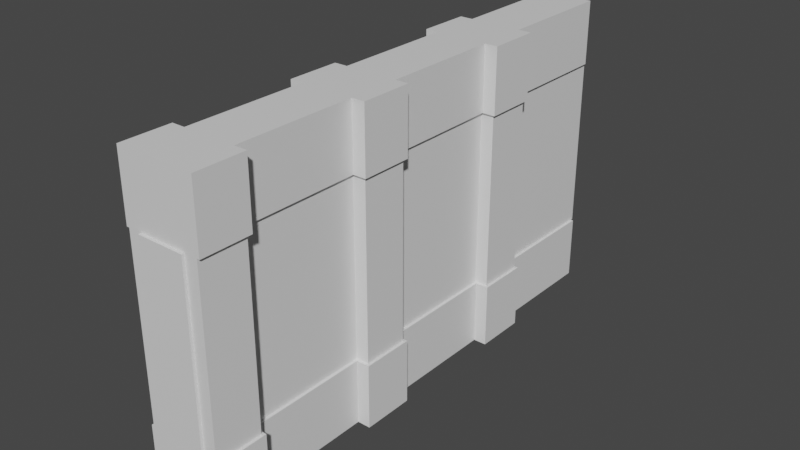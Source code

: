 # Source: Wall_General.blend  (saved by Blender 2.91.10; exported with 4.5.12 LTS)
import bpy
from mathutils import Matrix  # noqa: F401  (used for matrix-valued properties, if any)

bpy.ops.wm.read_factory_settings(use_empty=True)
scene = bpy.context.scene
scene.name = 'Scene'

# ---- collections
col_collection = bpy.data.collections.new('Collection'); scene.collection.children.link(col_collection)

# ---- materials (node trees are filled in below, after node groups)
mat_woodmaterial = bpy.data.materials.new('WoodMaterial')
mat_woodmaterial.use_transparent_shadow = False
mat_wallmaterial = bpy.data.materials.new('WallMaterial')
mat_wallmaterial.use_transparent_shadow = False
mat_paintmaterial = bpy.data.materials.new('PaintMaterial')
mat_paintmaterial.use_transparent_shadow = False

# ---- material node trees
mat_woodmaterial.use_nodes = True; mat_woodmaterial.node_tree.nodes.clear()
_N = mat_woodmaterial.node_tree.nodes; _L = mat_woodmaterial.node_tree.links
n0 = _N.new('ShaderNodeBsdfPrincipled'); n0.name = 'Principled BSDF'; n0.location = (10, 300)
n0.distribution = 'GGX'
n0.subsurface_method = 'BURLEY'
n0.inputs[3].default_value = 1.45
n0.inputs[27].default_value = (0.0, 0.0, 0.0, 1.0)
n0.inputs[28].default_value = 1.0
n1 = _N.new('ShaderNodeOutputMaterial'); n1.name = 'Material Output'; n1.location = (300, 300)
_L.new(n0.outputs[0], n1.inputs[0])
n1.is_active_output = True
mat_wallmaterial.use_nodes = True; mat_wallmaterial.node_tree.nodes.clear()
_N = mat_wallmaterial.node_tree.nodes; _L = mat_wallmaterial.node_tree.links
n0 = _N.new('ShaderNodeBsdfPrincipled'); n0.name = 'Principled BSDF'; n0.location = (10, 300)
n0.distribution = 'GGX'
n0.subsurface_method = 'BURLEY'
n0.inputs[3].default_value = 1.45
n0.inputs[27].default_value = (0.0, 0.0, 0.0, 1.0)
n0.inputs[28].default_value = 1.0
n1 = _N.new('ShaderNodeOutputMaterial'); n1.name = 'Material Output'; n1.location = (300, 300)
_L.new(n0.outputs[0], n1.inputs[0])
n1.is_active_output = True
mat_paintmaterial.use_nodes = True; mat_paintmaterial.node_tree.nodes.clear()
_N = mat_paintmaterial.node_tree.nodes; _L = mat_paintmaterial.node_tree.links
n0 = _N.new('ShaderNodeBsdfPrincipled'); n0.name = 'Principled BSDF'; n0.location = (10, 300)
n0.distribution = 'GGX'
n0.subsurface_method = 'BURLEY'
n0.inputs[3].default_value = 1.45
n0.inputs[27].default_value = (0.0, 0.0, 0.0, 1.0)
n0.inputs[28].default_value = 1.0
n1 = _N.new('ShaderNodeOutputMaterial'); n1.name = 'Material Output'; n1.location = (300, 300)
_L.new(n0.outputs[0], n1.inputs[0])
n1.is_active_output = True

# ---- world
world_world = bpy.data.worlds.new('World'); scene.world = world_world
world_world.use_nodes = True; world_world.node_tree.nodes.clear()
_N = world_world.node_tree.nodes; _L = world_world.node_tree.links
n0 = _N.new('ShaderNodeOutputWorld'); n0.name = 'World Output'; n0.location = (300, 300)
n1 = _N.new('ShaderNodeBackground'); n1.name = 'Background'; n1.location = (10, 300)
n1.inputs[0].default_value = (0.05088, 0.05088, 0.05088, 1.0)
_L.new(n1.outputs[0], n0.inputs[0])
n0.is_active_output = True
world_world.color = (0.05088, 0.05088, 0.05088)
world_world.use_sun_shadow = False
world_world.sun_shadow_jitter_overblur = 0.0

# ---- meshes
me_cube_003 = bpy.data.meshes.new('Cube.003')
me_cube_003.from_pydata([(0.3968, -5.044, -1.5), (0.3968, -5.044, 2.803), (0.3968, -1.954, 2.803), (0.3968, -4.208, 2.803), (0.6306, -4.208, 2.803), (0.6306, -5.044, 2.803), (0.6306, -5.044, -1.5), (0.3968, -1.954, -0.3438), (0.3968, -5.044, -0.3438), (0.3968, -4.208, -0.3438), (0.6306, -5.044, -0.3438), (0.6306, -4.208, -0.3438), (0.4448, -2.0, -0.3438), (0.4448, -2.0, -1.5), (0.4448, -4.159, -1.5), (0.4448, -4.159, -0.3438), (0.6777, -5.044, -0.3438), (0.6777, -5.044, -1.5), (0.6777, -4.159, -1.5), (0.6777, -4.159, -0.3438), (0.3968, 1.135, 2.803), (0.3968, -1.119, 2.803), (0.6306, -1.119, 2.803), (0.6306, -1.954, 2.803), (0.3968, 1.135, -0.3438), (0.3968, -1.119, -0.3438), (0.6306, -1.954, -0.3438), (0.6306, -1.119, -0.3438), (0.4448, 1.094, -0.3438), (0.4448, 1.094, -1.5), (0.4448, -1.069, -1.5), (0.4448, -1.069, -0.3438), (0.6777, -2.0, -0.3438), (0.6777, -2.0, -1.5), (0.6777, -1.069, -1.5), (0.6777, -1.069, -0.3438), (0.3968, 4.224, -1.5), (0.3968, 4.224, 2.803), (0.3968, 1.97, 2.803), (0.6306, 1.97, 2.803), (0.6306, 1.135, 2.803), (0.3968, 4.224, -0.3438), (0.3968, 1.97, -0.3438), (0.6306, 1.135, -0.3438), (0.6306, 1.97, -0.3438), (0.4448, 4.224, -0.3438), (0.4448, 4.224, -1.5), (0.4448, 2.02, -1.5), (0.4448, 2.02, -0.3438), (0.6777, 1.095, -0.3438), (0.6777, 1.095, -1.5), (0.6777, 2.02, -1.5), (0.6777, 2.02, -0.3438), (-0.4386, -5.044, -1.5), (-0.4386, -5.044, 2.803), (-0.4386, -1.954, 2.803), (-0.4386, -4.208, 2.803), (-0.6724, -4.208, 2.803), (-0.6724, -5.044, 2.803), (-0.6724, -5.044, -1.5), (-0.4386, -5.044, -0.3438), (-0.4386, -1.954, -0.3438), (-0.4386, -4.208, -0.3438), (-0.6724, -5.044, -0.3438), (-0.6724, -4.208, -0.3438), (-0.4866, -2.0, -0.3438), (-0.4866, -2.0, -1.5), (-0.4866, -4.159, -1.5), (-0.4866, -4.159, -0.3438), (-0.7194, -5.044, -0.3438), (-0.7194, -5.044, -1.5), (-0.7194, -4.159, -1.5), (-0.7194, -4.159, -0.3438), (-0.4386, 1.135, 2.803), (-0.4386, -1.119, 2.803), (-0.6724, -1.119, 2.803), (-0.6724, -1.954, 2.803), (-0.4386, 1.135, -0.3438), (-0.4386, -1.119, -0.3438), (-0.6724, -1.954, -0.3438), (-0.6724, -1.119, -0.3438), (-0.4866, 1.094, -0.3438), (-0.4866, 1.094, -1.5), (-0.4866, -1.069, -1.5), (-0.4866, -1.069, -0.3438), (-0.7193, -2.0, -0.3438), (-0.7193, -2.0, -1.5), (-0.7194, -1.069, -1.5), (-0.7194, -1.069, -0.3438), (-0.4386, 4.224, -1.5), (-0.4386, 4.224, 2.803), (-0.4386, 1.97, 2.803), (-0.6724, 1.97, 2.803), (-0.6724, 1.135, 2.803), (-0.4386, 4.224, -0.3438), (-0.4386, 1.97, -0.3438), (-0.6724, 1.135, -0.3438), (-0.6724, 1.97, -0.3438), (-0.4866, 4.224, -0.3438), (-0.4866, 4.224, -1.5), (-0.4866, 2.02, -1.5), (-0.4866, 2.02, -0.3438), (-0.7194, 1.095, -0.3438), (-0.7194, 1.095, -1.5), (-0.7194, 2.02, -1.5), (-0.7194, 2.02, -0.3438), (-0.4386, 4.271, 2.803), (0.3968, 4.271, 2.803), (-0.4386, 4.271, -0.3438), (0.3968, 4.271, -0.3438), (-0.4386, -5.091, -0.3438), (-0.4386, -5.091, 2.803), (0.3968, -5.091, 2.803), (0.3968, -5.091, -0.3438), (-0.4386, -5.044, 3.959), (-0.6724, -5.044, 3.959), (-0.4866, -2.0, 2.803), (-0.4866, -2.0, 3.959), (-0.4866, -4.159, 3.959), (-0.4866, -4.159, 2.803), (-0.7194, -5.044, 2.803), (-0.7194, -5.044, 3.959), (-0.7194, -4.159, 3.959), (-0.7194, -4.159, 2.803), (-0.4866, 1.094, 2.803), (-0.4866, 1.094, 3.959), (-0.4866, -1.069, 3.959), (-0.4866, -1.069, 2.803), (-0.7194, -2.0, 2.803), (-0.7194, -2.0, 3.959), (-0.7194, -1.069, 3.959), (-0.7194, -1.069, 2.803), (-0.4386, 4.224, 3.959), (-0.4866, 4.224, 2.803), (-0.4866, 4.224, 3.959), (-0.4866, 2.02, 3.959), (-0.4866, 2.02, 2.803), (-0.7194, 1.095, 2.803), (-0.7194, 1.095, 3.959), (-0.7194, 2.02, 3.959), (-0.7194, 2.02, 2.803), (0.3968, -5.044, 3.959), (0.6306, -5.044, 3.959), (0.4448, -2.0, 2.803), (0.4448, -2.0, 3.959), (0.4448, -4.159, 3.959), (0.4448, -4.159, 2.803), (0.6777, -5.044, 2.803), (0.6777, -5.044, 3.959), (0.6777, -4.159, 3.959), (0.6777, -4.159, 2.803), (0.4448, 1.094, 2.803), (0.4448, 1.094, 3.959), (0.4448, -1.069, 3.959), (0.4448, -1.069, 2.803), (0.6777, -2.0, 2.803), (0.6777, -2.0, 3.959), (0.6777, -1.069, 3.959), (0.6777, -1.069, 2.803), (0.3968, 4.224, 3.959), (0.4448, 4.224, 2.803), (0.4448, 4.224, 3.959), (0.4448, 2.02, 3.959), (0.4448, 2.02, 2.803), (0.6777, 1.095, 2.803), (0.6777, 1.095, 3.959), (0.6777, 2.02, 3.959), (0.6777, 2.02, 2.803)], [], [(8, 0, 6, 10), (60, 8, 113, 110), (7, 2, 3, 9), (11, 4, 5, 10), (9, 3, 4, 11), (9, 11, 19, 15), (0, 8, 60, 53), (1, 8, 10, 5), (14, 15, 19, 18), (18, 19, 16, 17), (13, 12, 15, 14), (10, 6, 17, 16), (7, 9, 15, 12), (11, 10, 16, 19), (24, 20, 21, 25), (27, 22, 23, 26), (25, 21, 22, 27), (25, 27, 35, 31), (2, 7, 26, 23), (30, 31, 35, 34), (34, 35, 32, 33), (29, 28, 31, 30), (24, 25, 31, 28), (27, 26, 32, 35), (37, 41, 109, 107), (41, 37, 38, 42), (44, 39, 40, 43), (42, 38, 39, 44), (42, 44, 52, 48), (20, 24, 43, 40), (89, 94, 41, 36), (47, 48, 52, 51), (51, 52, 49, 50), (46, 45, 48, 47), (41, 42, 48, 45), (36, 41, 45, 46), (44, 43, 49, 52), (60, 63, 59, 53), (61, 62, 56, 55), (64, 63, 58, 57), (62, 64, 57, 56), (62, 68, 72, 64), (54, 58, 63, 60), (67, 71, 72, 68), (71, 70, 69, 72), (66, 67, 68, 65), (63, 69, 70, 59), (61, 65, 68, 62), (64, 72, 69, 63), (77, 78, 74, 73), (80, 79, 76, 75), (78, 80, 75, 74), (78, 84, 88, 80), (55, 76, 79, 61), (83, 87, 88, 84), (87, 86, 85, 88), (82, 83, 84, 81), (77, 81, 84, 78), (80, 88, 85, 79), (94, 95, 91, 90), (97, 96, 93, 92), (95, 97, 92, 91), (95, 101, 105, 97), (73, 93, 96, 77), (100, 104, 105, 101), (104, 103, 102, 105), (99, 100, 101, 98), (94, 98, 101, 95), (89, 99, 98, 94), (97, 105, 102, 96), (108, 106, 107, 109), (41, 94, 108, 109), (90, 37, 107, 106), (94, 90, 106, 108), (113, 112, 111, 110), (54, 60, 110, 111), (1, 54, 111, 112), (8, 1, 112, 113), (12, 32, 26, 7), (12, 13, 33, 32), (28, 49, 43, 24), (28, 29, 50, 49), (54, 114, 115, 58), (56, 57, 123, 119), (114, 54, 1, 141), (118, 119, 123, 122), (122, 123, 120, 121), (117, 116, 119, 118), (58, 115, 121, 120), (55, 56, 119, 116), (57, 58, 120, 123), (74, 75, 131, 127), (126, 127, 131, 130), (130, 131, 128, 129), (125, 124, 127, 126), (73, 74, 127, 124), (75, 76, 128, 131), (91, 92, 140, 136), (159, 37, 90, 132), (135, 136, 140, 139), (139, 140, 137, 138), (134, 133, 136, 135), (90, 91, 136, 133), (132, 90, 133, 134), (92, 93, 137, 140), (1, 5, 142, 141), (3, 146, 150, 4), (145, 149, 150, 146), (149, 148, 147, 150), (144, 145, 146, 143), (5, 147, 148, 142), (2, 143, 146, 3), (4, 150, 147, 5), (21, 154, 158, 22), (153, 157, 158, 154), (157, 156, 155, 158), (152, 153, 154, 151), (20, 151, 154, 21), (22, 158, 155, 23), (38, 163, 167, 39), (162, 166, 167, 163), (166, 165, 164, 167), (161, 162, 163, 160), (37, 160, 163, 38), (159, 161, 160, 37), (39, 167, 164, 40), (116, 128, 76, 55), (116, 117, 129, 128), (124, 137, 93, 73), (124, 125, 138, 137), (155, 143, 2, 23), (155, 156, 144, 143), (40, 164, 151, 20), (164, 165, 152, 151), (85, 65, 61, 79), (85, 86, 66, 65), (81, 77, 96, 102), (102, 103, 82, 81), (141, 142, 148, 149, 145, 144, 156, 157, 153, 152, 165, 166, 162, 161, 159, 132, 134, 135, 139, 138, 125, 126, 130, 129, 117, 118, 122, 121, 115, 114)])
me_cube_003.polygons.foreach_set('material_index', [0, 0, 1, 2, 2, 0, 0, 2, 0, 0, 0, 0, 0, 0, 1, 2, 2, 0, 2, 0, 0, 0, 0, 0, 1, 1, 2, 2, 0, 2, 0, 0, 0, 0, 0, 0, 0, 0, 1, 2, 2, 0, 2, 0, 0, 0, 0, 0, 0, 1, 2, 2, 0, 2, 0, 0, 0, 0, 0, 1, 2, 2, 0, 2, 0, 0, 0, 0, 0, 0, 1, 0, 2, 1, 2, 2, 2, 2, 0, 0, 0, 0, 2, 2, 2, 2, 2, 2, 2, 2, 2, 2, 2, 2, 2, 2, 2, 2, 2, 2, 2, 2, 2, 2, 2, 2, 2, 2, 2, 2, 2, 2, 2, 2, 2, 2, 2, 2, 2, 2, 2, 2, 2, 2, 2, 2, 2, 2, 2, 2, 2, 2, 2, 2, 0, 0, 0, 0, 2])
_uv = me_cube_003.uv_layers.new(name='UVMap')
_uv.uv.foreach_set('vector', [0.8099, -0.004458, 0.7273, -0.004458, 0.7273, -0.02117, 0.8099, -0.02117, 0.2932, -0.02504, 0.3527, -0.02504, 0.3527, -0.02169, 0.2932, -0.02169, 0.1887, 0.6922, 0.1887, 0.4673, 0.3498, 0.4673, 0.3498, 0.6922, 0.3568, 0.7627, 0.1319, 0.7627, 0.1319, 0.703, 0.3568, 0.703, 0.3568, 0.7794, 0.1319, 0.7794, 0.1319, 0.7627, 0.3568, 0.7627, 0.9902, 0.08615, 0.9902, 0.1029, 0.9867, 0.1062, 0.9867, 0.08957, 0.7273, -0.004458, 0.8099, -0.004458, 0.8099, 0.05526, 0.7273, 0.05526, 0.3567, 0.2025, 0.3567, -0.0217, 0.3733, -0.0217, 0.3733, 0.2025, 0.904, 0.08958, 0.9867, 0.08957, 0.9867, 0.1062, 0.904, 0.1062, 0.904, 0.1062, 0.9867, 0.1062, 0.9867, 0.1695, 0.904, 0.1695, 0.2963, 0.868, 0.2963, 0.9506, 0.142, 0.9506, 0.142, 0.868, 0.9867, 0.1728, 0.904, 0.1728, 0.904, 0.1695, 0.9867, 0.1695, 0.1319, 0.9416, 0.1319, 0.7805, 0.1353, 0.784, 0.1353, 0.9383, 0.99, 0.1098, 0.99, 0.1695, 0.9867, 0.1695, 0.9867, 0.1062, 0.6811, 0.4708, 0.6811, 0.6957, 0.52, 0.6957, 0.52, 0.4708, 0.5023, 0.557, 0.5023, 0.7819, 0.4425, 0.7819, 0.4425, 0.557, 0.519, 0.557, 0.519, 0.7819, 0.5023, 0.7819, 0.5023, 0.557, 0.519, 0.557, 0.5023, 0.557, 0.4989, 0.5535, 0.5155, 0.5535, 0.4258, 0.7819, 0.4258, 0.557, 0.4425, 0.557, 0.4425, 0.7819, 0.5155, 0.4708, 0.5155, 0.5535, 0.4989, 0.5535, 0.4989, 0.4708, 0.4989, 0.4708, 0.4989, 0.5535, 0.4324, 0.5535, 0.4324, 0.4708, 0.3922, 0.9386, 0.3096, 0.9386, 0.3096, 0.784, 0.3922, 0.784, 0.3062, 0.9416, 0.3062, 0.7805, 0.3096, 0.784, 0.3096, 0.9386, 0.4953, 0.5568, 0.4356, 0.5568, 0.4324, 0.5535, 0.4989, 0.5535, 0.7916, 0.6911, 0.7916, 0.468, 0.7955, 0.468, 0.7955, 0.6911, 0.6811, 0.2264, 0.6811, 0.4513, 0.52, 0.4513, 0.52, 0.2264, 0.7038, 0.4501, 0.7038, 0.2251, 0.7636, 0.2251, 0.7636, 0.4501, 0.6871, 0.4501, 0.6871, 0.2251, 0.7038, 0.2251, 0.7038, 0.4501, 0.52, 0.9687, 0.52, 0.952, 0.5236, 0.9486, 0.5236, 0.9652, 0.7803, 0.2251, 0.7803, 0.4501, 0.7636, 0.4501, 0.7636, 0.2251, 0.6072, 0.7795, 0.6072, 0.6968, 0.6669, 0.6968, 0.6669, 0.7795, 0.6062, 0.9652, 0.5236, 0.9652, 0.5236, 0.9486, 0.6062, 0.9486, 0.6062, 0.9486, 0.5236, 0.9486, 0.5236, 0.8825, 0.6062, 0.8825, 0.6061, 0.8579, 0.5235, 0.8579, 0.5235, 0.7004, 0.6061, 0.7004, 0.52, 0.8579, 0.52, 0.6968, 0.5235, 0.7004, 0.5235, 0.8579, 0.6061, 0.8614, 0.5235, 0.8614, 0.5235, 0.8579, 0.6061, 0.8579, 0.5202, 0.9451, 0.5202, 0.8853, 0.5236, 0.8825, 0.5236, 0.9486, 0.8099, 0.05526, 0.8099, 0.07197, 0.7273, 0.07197, 0.7273, 0.05526, 0.3564, 0.2276, 0.5175, 0.2276, 0.5175, 0.4526, 0.3564, 0.4526, 0.2131, -0.02168, 0.2726, -0.02168, 0.2726, 0.2025, 0.2131, 0.2025, 0.1965, -0.02168, 0.2131, -0.02168, 0.2131, 0.2025, 0.1965, 0.2025, 0.8135, 0.1587, 0.8099, 0.1552, 0.8099, 0.1386, 0.8135, 0.142, 0.2893, 0.2025, 0.2726, 0.2025, 0.2726, -0.02168, 0.2893, -0.02168, 0.7273, 0.1552, 0.7273, 0.1386, 0.8099, 0.1386, 0.8099, 0.1552, 0.7273, 0.1386, 0.7273, 0.07533, 0.8099, 0.07533, 0.8099, 0.1386, 0.4123, 0.9409, 0.4123, 0.7866, 0.495, 0.7866, 0.495, 0.9409, 0.8099, 0.07197, 0.8099, 0.07533, 0.7273, 0.07533, 0.7273, 0.07197, 0.4984, 0.9441, 0.495, 0.9409, 0.495, 0.7866, 0.4984, 0.783, 0.8133, 0.135, 0.8099, 0.1386, 0.8099, 0.07533, 0.8133, 0.07533, 0.5378, 0.2038, 0.3767, 0.2038, 0.3767, -0.02117, 0.5378, -0.02117, 0.6498, -0.02117, 0.7095, -0.02117, 0.7095, 0.2038, 0.6498, 0.2038, 0.6331, -0.02117, 0.6498, -0.02117, 0.6498, 0.2038, 0.6331, 0.2038, 0.8685, 0.2251, 0.872, 0.2286, 0.872, 0.2452, 0.8685, 0.2419, 0.7262, 0.2038, 0.7095, 0.2038, 0.7095, -0.02117, 0.7262, -0.02117, 0.9547, 0.2286, 0.9547, 0.2452, 0.872, 0.2452, 0.872, 0.2286, 0.9547, 0.2452, 0.9547, 0.3117, 0.872, 0.3117, 0.872, 0.2452, 0.8871, 0.8542, 0.8871, 0.6995, 0.9697, 0.6995, 0.9697, 0.8542, 0.9731, 0.8571, 0.9697, 0.8542, 0.9697, 0.6995, 0.9731, 0.696, 0.8687, 0.2488, 0.872, 0.2452, 0.872, 0.3117, 0.8687, 0.3085, 0.1879, 0.2272, 0.349, 0.2272, 0.349, 0.4521, 0.1879, 0.4521, 0.5556, -0.02117, 0.6153, -0.02117, 0.6153, 0.2038, 0.5556, 0.2038, 0.5389, -0.02117, 0.5556, -0.02117, 0.5556, 0.2038, 0.5389, 0.2038, 0.904, -0.02117, 0.9076, -0.01774, 0.9076, -0.001094, 0.904, -0.004458, 0.632, 0.2038, 0.6153, 0.2038, 0.6153, -0.02117, 0.632, -0.02117, 0.9902, -0.01774, 0.9902, -0.001094, 0.9076, -0.001094, 0.9076, -0.01774, 0.9902, -0.001094, 0.9902, 0.06502, 0.9076, 0.06502, 0.9076, -0.001094, 0.09668, 0.6877, 0.09668, 0.8452, 0.01404, 0.8452, 0.01404, 0.6877, 0.01061, 0.6877, 0.01404, 0.6877, 0.01404, 0.8452, 0.01061, 0.8488, 0.09668, 0.6842, 0.09668, 0.6877, 0.01404, 0.6877, 0.01404, 0.6842, 0.9042, 0.002451, 0.9076, -0.001094, 0.9076, 0.06502, 0.9042, 0.06217, 0.8547, 0.468, 0.8547, 0.6911, 0.7955, 0.6911, 0.7955, 0.468, 0.7955, 0.4647, 0.8547, 0.4647, 0.8547, 0.468, 0.7955, 0.468, 0.8547, 0.6944, 0.7955, 0.6944, 0.7955, 0.6911, 0.8547, 0.6911, 0.8586, 0.468, 0.8586, 0.6911, 0.8547, 0.6911, 0.8547, 0.468, 0.3527, -0.02169, 0.3527, 0.2025, 0.2932, 0.2025, 0.2932, -0.02169, 0.2893, 0.2025, 0.2893, -0.02168, 0.2932, -0.02169, 0.2932, 0.2025, 0.3527, 0.2059, 0.2932, 0.2059, 0.2932, 0.2025, 0.3527, 0.2025, 0.3567, -0.0217, 0.3567, 0.2025, 0.3527, 0.2025, 0.3527, -0.02169, 0.4157, 0.5535, 0.4324, 0.5535, 0.429, 0.5567, 0.4123, 0.5567, 0.4157, 0.5535, 0.4157, 0.4708, 0.4324, 0.4708, 0.4324, 0.5535, 0.5236, 0.8658, 0.5236, 0.8825, 0.5207, 0.8791, 0.5206, 0.8624, 0.5236, 0.8658, 0.6062, 0.8658, 0.6062, 0.8825, 0.5236, 0.8825, 0.7079, 0.5445, 0.7905, 0.5445, 0.7905, 0.5612, 0.7079, 0.5612, 0.7044, 0.6479, 0.7044, 0.6312, 0.7079, 0.6278, 0.7079, 0.6444, 0.7905, 0.5445, 0.7079, 0.5445, 0.7079, 0.4847, 0.7905, 0.4847, 0.7905, 0.6444, 0.7079, 0.6444, 0.7079, 0.6278, 0.7905, 0.6278, 0.7905, 0.6278, 0.7079, 0.6278, 0.7079, 0.5645, 0.7905, 0.5645, 0.9512, 0.6225, 0.8685, 0.6225, 0.8685, 0.4682, 0.9512, 0.4682, 0.7079, 0.5612, 0.7905, 0.5612, 0.7905, 0.5645, 0.7079, 0.5645, 0.8651, 0.6258, 0.8651, 0.4647, 0.8685, 0.4682, 0.8685, 0.6225, 0.7045, 0.6243, 0.7045, 0.5645, 0.7079, 0.5645, 0.7079, 0.6278, 0.7044, 0.9212, 0.7044, 0.9045, 0.7079, 0.9011, 0.7079, 0.9178, 0.7905, 0.9178, 0.7079, 0.9178, 0.7079, 0.9011, 0.7905, 0.9011, 0.7905, 0.9011, 0.7079, 0.9011, 0.7079, 0.8346, 0.7905, 0.8346, 0.1414, 0.8669, 0.1414, 0.7843, 0.296, 0.7843, 0.296, 0.8669, 0.3024, 0.7807, 0.3024, 0.9418, 0.299, 0.9383, 0.299, 0.7837, 0.7045, 0.8976, 0.7045, 0.8379, 0.7079, 0.8346, 0.7079, 0.9011, 0.8685, 0.4391, 0.8685, 0.4224, 0.872, 0.419, 0.872, 0.4357, 0.7813, 0.3873, 0.864, 0.3873, 0.864, 0.447, 0.7813, 0.447, 0.9547, 0.4357, 0.872, 0.4357, 0.872, 0.419, 0.9547, 0.419, 0.9547, 0.419, 0.872, 0.419, 0.872, 0.3529, 0.9547, 0.3529, 0.7904, 0.8101, 0.7078, 0.8101, 0.7078, 0.6525, 0.7904, 0.6525, 0.7044, 0.8101, 0.7044, 0.6489, 0.7078, 0.6525, 0.7078, 0.8101, 0.7904, 0.8135, 0.7078, 0.8135, 0.7078, 0.8101, 0.7904, 0.8101, 0.8687, 0.4155, 0.8687, 0.3558, 0.872, 0.3529, 0.872, 0.419, 0.7079, 0.4847, 0.7079, 0.468, 0.7905, 0.468, 0.7905, 0.4847, 0.7905, 1.006, 0.787, 1.002, 0.787, 0.9855, 0.7905, 0.9889, 0.7044, 1.002, 0.7044, 0.9855, 0.787, 0.9855, 0.787, 1.002, 0.7044, 0.9855, 0.7044, 0.9223, 0.787, 0.9223, 0.787, 0.9855, 0.8146, 0.1367, 0.8146, -0.01762, 0.8972, -0.01762, 0.8972, 0.1367, 0.7079, 0.468, 0.7079, 0.4647, 0.7905, 0.4647, 0.7905, 0.468, 0.9006, 0.1399, 0.8972, 0.1367, 0.8972, -0.01762, 0.9006, -0.02117, 0.7904, 0.982, 0.787, 0.9855, 0.787, 0.9223, 0.7904, 0.9223, 0.01061, 0.8498, 0.01416, 0.8533, 0.01416, 0.8699, 0.01061, 0.8665, 0.0968, 0.8533, 0.0968, 0.8699, 0.01416, 0.8699, 0.01416, 0.8533, 0.0968, 0.8699, 0.0968, 0.9364, 0.01416, 0.9364, 0.01416, 0.8699, 0.8674, 0.2281, 0.8674, 0.3827, 0.7848, 0.3827, 0.7848, 0.2281, 0.7813, 0.2251, 0.7848, 0.2281, 0.7848, 0.3827, 0.7813, 0.3863, 0.01079, 0.8735, 0.01416, 0.8699, 0.01416, 0.9364, 0.01079, 0.9332, 0.8871, 0.8582, 0.8906, 0.8616, 0.8906, 0.8783, 0.8871, 0.8749, 0.9733, 0.8616, 0.9733, 0.8783, 0.8906, 0.8783, 0.8906, 0.8616, 0.9733, 0.8783, 0.9733, 0.9444, 0.8906, 0.9444, 0.8906, 0.8783, 0.7946, 0.8561, 0.7946, 0.6986, 0.8772, 0.6986, 0.8772, 0.8561, 0.8806, 0.8561, 0.8772, 0.8561, 0.8772, 0.6986, 0.8806, 0.695, 0.7946, 0.8596, 0.7946, 0.8561, 0.8772, 0.8561, 0.8772, 0.8596, 0.8872, 0.8818, 0.8906, 0.8783, 0.8906, 0.9444, 0.8872, 0.9415, 0.7079, 0.818, 0.7079, 0.8346, 0.7047, 0.8313, 0.7047, 0.8146, 0.7079, 0.818, 0.7905, 0.818, 0.7905, 0.8346, 0.7079, 0.8346, 0.872, 0.3363, 0.872, 0.3529, 0.8692, 0.3496, 0.8691, 0.3329, 0.872, 0.3363, 0.9547, 0.3363, 0.9547, 0.3529, 0.872, 0.3529, 0.01416, 0.9364, 0.01416, 0.9531, 0.0109, 0.9565, 0.01091, 0.9398, 0.01416, 0.9364, 0.0968, 0.9364, 0.0968, 0.9531, 0.01416, 0.9531, 0.8877, 0.9477, 0.8906, 0.9444, 0.8906, 0.961, 0.8876, 0.9644, 0.8906, 0.9444, 0.9733, 0.9444, 0.9733, 0.961, 0.8906, 0.961, 0.872, 0.3117, 0.872, 0.3284, 0.8688, 0.3318, 0.8688, 0.3151, 0.872, 0.3117, 0.9547, 0.3117, 0.9547, 0.3284, 0.872, 0.3284, 0.9076, 0.08166, 0.9046, 0.08507, 0.9047, 0.06836, 0.9076, 0.06502, 0.9076, 0.06502, 0.9902, 0.06502, 0.9902, 0.08166, 0.9076, 0.08166, 0.08033, 0.0005372, 0.09703, 0.0005372, 0.1004, 0.0005372, 0.1004, 0.0638, 0.08375, 0.0638, 0.08375, 0.2181, 0.1004, 0.2181, 0.1004, 0.2846, 0.08375, 0.2846, 0.08375, 0.4392, 0.1004, 0.4393, 0.1004, 0.5054, 0.08375, 0.5054, 0.08375, 0.663, 0.08033, 0.663, 0.02061, 0.663, 0.01718, 0.663, 0.01718, 0.5054, 0.0005372, 0.5054, 0.0005372, 0.4393, 0.01718, 0.4392, 0.01718, 0.2846, 0.0005372, 0.2846, 0.0005372, 0.2181, 0.01718, 0.2181, 0.01718, 0.0638, 0.0005372, 0.0638, 0.0005372, 0.0005374, 0.003901, 0.0005374, 0.02061, 0.0005374])
me_cube_003.materials.append(mat_woodmaterial)
me_cube_003.materials.append(mat_wallmaterial)
me_cube_003.materials.append(mat_paintmaterial)
me_cube_003.use_remesh_fix_poles = True
me_cube_003.use_remesh_preserve_attributes = False
me_cube_003.use_mirror_vertex_groups = False
me_cube_003.update()

# ---- objects
ob_cube = bpy.data.objects.new('Cube', me_cube_003)

# ---- transforms, parenting, visibility, modifiers, constraints
ob_cube.location = (0.0, 0.0, 1.5)
ob_cube.lineart.crease_threshold = 0.0

# ---- collection membership
col_collection.objects.link(ob_cube)

# ---- scene / render settings (as saved in the file)
scene.frame_start = 1; scene.frame_end = 250; scene.frame_set(11)
scene.render.engine = 'BLENDER_EEVEE_NEXT'
scene.cycles.use_denoising = False
scene.cycles.samples = 128
scene.cycles.sampling_pattern = 'TABULATED_SOBOL'
scene.cycles.use_adaptive_sampling = False
scene.cycles.use_light_tree = False
scene.view_settings.view_transform = 'Filmic'
bpy.context.view_layer.update()

# ---- added for rendering (the .blend has no active camera and no usable light): camera, sun
cam_auto = bpy.data.cameras.new('AutoCamera')
cam_auto.lens = 50.0
cam_auto.sensor_width = 36.0
cam_auto.clip_end = 1000.0
ob_auto_camera = bpy.data.objects.new('AutoCamera', cam_auto)
scene.collection.objects.link(ob_auto_camera)
ob_auto_camera.location = (10.0892, -12.5419, 10.8175)
ob_auto_camera.rotation_euler = (1.09748, -7.21219e-08, 0.694738)
scene.camera = ob_auto_camera
light_auto_sun = bpy.data.lights.new('AutoSun', 'SUN')
light_auto_sun.energy = 3.0
light_auto_sun.angle = 0.0523599
ob_auto_sun = bpy.data.objects.new('AutoSun', light_auto_sun)
scene.collection.objects.link(ob_auto_sun)
ob_auto_sun.rotation_euler = (0.872665, 0.174533, 0.523599)
bpy.context.view_layer.update()
